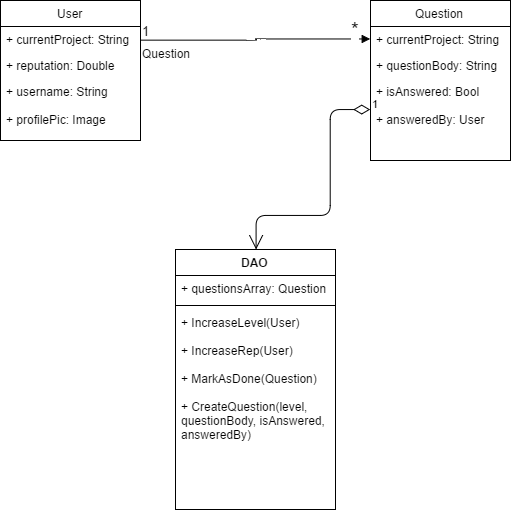

The diagram above was exported from draw.io. Its source (the exported page's mxGraphModel, read from the mxfile embedded in the PNG):
<mxGraphModel dx="925" dy="538" grid="1" gridSize="14" guides="1" tooltips="1" connect="1" arrows="1" fold="1" page="1" pageScale="1" pageWidth="850" pageHeight="1100" background="#ffffff" math="0" shadow="0">
  <root>
    <mxCell id="0" />
    <mxCell id="1" parent="0" />
    <mxCell id="6" value="User" style="swimlane;html=1;fontStyle=0;childLayout=stackLayout;horizontal=1;startSize=26;fillColor=none;horizontalStack=0;resizeParent=1;resizeLast=0;collapsible=1;marginBottom=0;swimlaneFillColor=#ffffff;" parent="1" vertex="1">
      <mxGeometry x="170" y="120" width="140" height="140" as="geometry" />
    </mxCell>
    <mxCell id="7" value="+ currentProject: String" style="text;html=1;strokeColor=none;fillColor=none;align=left;verticalAlign=top;spacingLeft=4;spacingRight=4;whiteSpace=wrap;overflow=hidden;rotatable=0;points=[[0,0.5],[1,0.5]];portConstraint=eastwest;" parent="6" vertex="1">
      <mxGeometry y="26" width="140" height="26" as="geometry" />
    </mxCell>
    <mxCell id="8" value="+ reputation: Double" style="text;html=1;strokeColor=none;fillColor=none;align=left;verticalAlign=top;spacingLeft=4;spacingRight=4;whiteSpace=wrap;overflow=hidden;rotatable=0;points=[[0,0.5],[1,0.5]];portConstraint=eastwest;" parent="6" vertex="1">
      <mxGeometry y="52" width="140" height="26" as="geometry" />
    </mxCell>
    <mxCell id="9" value="+ username: String&lt;div&gt;&lt;br&gt;&lt;div&gt;+ profilePic: Image&lt;/div&gt;&lt;/div&gt;" style="text;html=1;strokeColor=none;fillColor=none;align=left;verticalAlign=top;spacingLeft=4;spacingRight=4;whiteSpace=wrap;overflow=hidden;rotatable=0;points=[[0,0.5],[1,0.5]];portConstraint=eastwest;" parent="6" vertex="1">
      <mxGeometry y="78" width="140" height="62" as="geometry" />
    </mxCell>
    <mxCell id="15" value="Question" style="swimlane;html=1;fontStyle=0;childLayout=stackLayout;horizontal=1;startSize=26;fillColor=none;horizontalStack=0;resizeParent=1;resizeLast=0;collapsible=1;marginBottom=0;swimlaneFillColor=#ffffff;" parent="1" vertex="1">
      <mxGeometry x="540" y="120" width="140" height="160" as="geometry" />
    </mxCell>
    <mxCell id="16" value="+ currentProject: String" style="text;html=1;strokeColor=none;fillColor=none;align=left;verticalAlign=top;spacingLeft=4;spacingRight=4;whiteSpace=wrap;overflow=hidden;rotatable=0;points=[[0,0.5],[1,0.5]];portConstraint=eastwest;" parent="15" vertex="1">
      <mxGeometry y="26" width="140" height="26" as="geometry" />
    </mxCell>
    <mxCell id="17" value="+ questionBody: String" style="text;html=1;strokeColor=none;fillColor=none;align=left;verticalAlign=top;spacingLeft=4;spacingRight=4;whiteSpace=wrap;overflow=hidden;rotatable=0;points=[[0,0.5],[1,0.5]];portConstraint=eastwest;" parent="15" vertex="1">
      <mxGeometry y="52" width="140" height="26" as="geometry" />
    </mxCell>
    <mxCell id="18" value="+ isAnswered: Bool&lt;div&gt;&lt;br&gt;&lt;/div&gt;&lt;div&gt;+ answeredBy: User&lt;/div&gt;" style="text;html=1;strokeColor=none;fillColor=none;align=left;verticalAlign=top;spacingLeft=4;spacingRight=4;whiteSpace=wrap;overflow=hidden;rotatable=0;points=[[0,0.5],[1,0.5]];portConstraint=eastwest;" parent="15" vertex="1">
      <mxGeometry y="78" width="140" height="62" as="geometry" />
    </mxCell>
    <mxCell id="19" value="DAO" style="swimlane;html=1;fontStyle=1;align=center;verticalAlign=top;childLayout=stackLayout;horizontal=1;startSize=26;horizontalStack=0;resizeParent=1;resizeLast=0;collapsible=1;marginBottom=0;swimlaneFillColor=#ffffff;" parent="1" vertex="1">
      <mxGeometry x="345" y="369" width="160" height="260" as="geometry" />
    </mxCell>
    <mxCell id="20" value="+ questionsArray: Question" style="text;html=1;strokeColor=none;fillColor=none;align=left;verticalAlign=top;spacingLeft=4;spacingRight=4;whiteSpace=wrap;overflow=hidden;rotatable=0;points=[[0,0.5],[1,0.5]];portConstraint=eastwest;" parent="19" vertex="1">
      <mxGeometry y="26" width="160" height="26" as="geometry" />
    </mxCell>
    <mxCell id="21" value="" style="line;html=1;strokeWidth=1;fillColor=none;align=left;verticalAlign=middle;spacingTop=-1;spacingLeft=3;spacingRight=3;rotatable=0;labelPosition=right;points=[];portConstraint=eastwest;" parent="19" vertex="1">
      <mxGeometry y="52" width="160" height="8" as="geometry" />
    </mxCell>
    <mxCell id="22" value="+ IncreaseLevel(User)&lt;div&gt;&lt;br&gt;&lt;/div&gt;&lt;div&gt;+ IncreaseRep(User)&lt;/div&gt;&lt;div&gt;&lt;br&gt;&lt;/div&gt;&lt;div&gt;+ MarkAsDone(Question)&lt;/div&gt;&lt;div&gt;&lt;br&gt;&lt;/div&gt;&lt;div&gt;+ CreateQuestion(level, questionBody, isAnswered, answeredBy)&lt;/div&gt;&lt;div&gt;&lt;br&gt;&lt;/div&gt;&lt;div&gt;&lt;br&gt;&lt;/div&gt;" style="text;html=1;strokeColor=none;fillColor=none;align=left;verticalAlign=top;spacingLeft=4;spacingRight=4;whiteSpace=wrap;overflow=hidden;rotatable=0;points=[[0,0.5],[1,0.5]];portConstraint=eastwest;" parent="19" vertex="1">
      <mxGeometry y="60" width="160" height="190" as="geometry" />
    </mxCell>
    <mxCell id="23" value="1" style="endArrow=open;html=1;endSize=12;startArrow=diamondThin;startSize=14;startFill=0;edgeStyle=orthogonalEdgeStyle;align=left;verticalAlign=bottom;exitX=0;exitY=0.5;" parent="1" source="18" target="19" edge="1">
      <mxGeometry x="-1" y="3" relative="1" as="geometry">
        <mxPoint x="360" y="300" as="sourcePoint" />
        <mxPoint x="520" y="300" as="targetPoint" />
        <Array as="points">
          <mxPoint x="500" y="229" />
          <mxPoint x="500" y="335" />
          <mxPoint x="425" y="335" />
        </Array>
      </mxGeometry>
    </mxCell>
    <mxCell id="31" value="&lt;font style=&quot;font-size: 12px&quot;&gt;Question&lt;/font&gt;" style="endArrow=block;endFill=1;html=1;edgeStyle=orthogonalEdgeStyle;align=left;verticalAlign=top;entryX=0;entryY=0.5;strokeWidth=1;" parent="1" target="16" edge="1">
      <mxGeometry x="-1" relative="1" as="geometry">
        <mxPoint x="310" y="160" as="sourcePoint" />
        <mxPoint x="470" y="160" as="targetPoint" />
        <Array as="points">
          <mxPoint x="425" y="160" />
          <mxPoint x="425" y="159" />
        </Array>
      </mxGeometry>
    </mxCell>
    <mxCell id="32" value="1" style="resizable=0;html=1;align=left;verticalAlign=bottom;labelBackgroundColor=#ffffff;fontSize=13;" parent="31" connectable="0" vertex="1">
      <mxGeometry x="-1" relative="1" as="geometry" />
    </mxCell>
    <mxCell id="33" value="*&lt;div&gt;&lt;br&gt;&lt;/div&gt;" style="text;html=1;resizable=0;points=[];align=center;verticalAlign=middle;labelBackgroundColor=#ffffff;fontSize=20;" parent="31" vertex="1" connectable="0">
      <mxGeometry x="0.8701" y="-2" relative="1" as="geometry">
        <mxPoint as="offset" />
      </mxGeometry>
    </mxCell>
  </root>
</mxGraphModel>